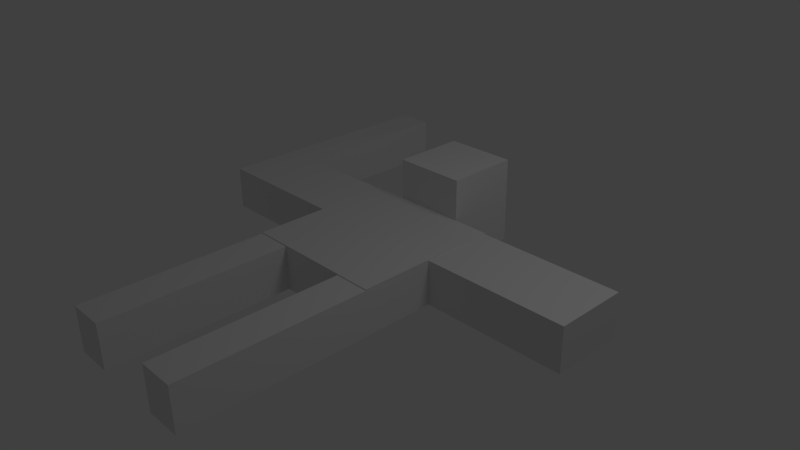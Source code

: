 # Source: test_dude.blend  (saved by Blender 2.61.0; exported with 4.5.12 LTS)
import bpy
from mathutils import Matrix  # noqa: F401  (used for matrix-valued properties, if any)

bpy.ops.wm.read_factory_settings(use_empty=True)
scene = bpy.context.scene
scene.name = 'Scene'

# ---- collections
col_collection_1 = bpy.data.collections.new('Collection 1'); scene.collection.children.link(col_collection_1)

# ---- materials (node trees are filled in below, after node groups)
mat_material = bpy.data.materials.new('Material')
mat_material.alpha_threshold = 0.0
mat_material.use_transparent_shadow = False
mat_material.roughness = 0.5
mat_material.line_color = (0.0, 0.0, 0.0, 1.0)

# ---- material node trees

# ---- world
world_world = bpy.data.worlds.new('World'); scene.world = world_world
world_world.color = (0.05088, 0.05088, 0.05088)
world_world.use_sun_shadow = False
world_world.sun_shadow_jitter_overblur = 0.0
world_world.cycles.sampling_method = 'MANUAL'
world_world.cycles.sample_map_resolution = 256

# ---- cameras
cam_camera = bpy.data.cameras.new('Camera')
cam_camera.clip_end = 100.0
cam_camera.lens = 35.0
cam_camera.sensor_width = 32.0
cam_camera.sensor_height = 18.0
cam_camera.ortho_scale = 7.314
cam_camera.dof.focus_distance = 0.0
cam_camera.dof.aperture_fstop = 128.0

# ---- lights
light_lamp = bpy.data.lights.new('Lamp', 'POINT')
light_lamp.transmission_factor = 0.0
light_lamp.cutoff_distance = 30.0
light_lamp.energy = 100.0
light_lamp.shadow_buffer_clip_start = 1.001
light_lamp.shadow_soft_size = 1.0
light_lamp.shadow_maximum_resolution = 0.006
light_lamp.use_absolute_resolution = True
light_lamp.cycles.use_multiple_importance_sampling = False

# ---- meshes
me_cube = bpy.data.meshes.new('Cube')
me_cube.from_pydata([(1.0, 1.0, -4.831), (1.0, -1.0, -4.831), (-1.0, -1.0, -4.831), (-1.0, 1.0, -4.831), (1.0, 1.0, -4.206), (1.0, -1.0, -4.206), (-1.0, -1.0, -4.206), (-1.0, 1.0, -4.206), (1.788e-07, 1.0, -4.831), (-5.96e-08, -1.0, -4.831), (2.682e-07, 1.0, -4.206), (-5.066e-07, -1.0, -4.206), (1.0, 1.0, -4.22), (1.0, -1.0, -4.22), (-1.0, -1.0, -4.22), (-1.0, 1.0, -4.22), (-2.831e-07, -1.0, -4.22), (2.235e-07, 1.0, -4.22), (-0.5, 1.0, -4.831), (-0.5, -1.0, -4.831), (-0.5, 1.0, -4.206), (-0.5, -1.0, -4.206), (-0.5, -1.0, -4.22), (-0.5, 1.0, -4.22), (0.5, 1.0, -4.831), (0.5, -1.0, -4.831), (0.5, 1.0, -4.206), (0.5, -1.0, -4.206), (0.5, -1.0, -4.22), (0.5, 1.0, -4.22), (0.5, -2.174, -4.831), (0.5, -2.174, -4.22), (1.0, -2.174, -4.22), (1.0, -2.174, -4.831), (-0.5, -2.174, -4.831), (-0.5, -2.174, -4.22), (-1.0, -2.174, -4.22), (-1.0, -2.174, -4.831), (1.0, -3.509, -4.22), (1.0, -3.509, -4.831), (-1.0, -3.509, -4.22), (-1.0, -3.509, -4.831), (-0.5, -3.509, -4.831), (-0.5, -3.509, -4.22), (0.5, -3.509, -4.831), (0.5, -3.509, -4.22), (1.0, -2.98e-08, -4.831), (-1.0, 2.682e-07, -4.831), (1.0, -5.662e-07, -4.206), (-1.0, 1.788e-07, -4.206), (5.96e-08, 1.192e-07, -4.831), (-1.192e-07, -1.788e-07, -4.206), (1.0, -2.682e-07, -4.22), (-1.0, 2.384e-07, -4.22), (-0.5, 1.788e-07, -4.831), (-0.5, 0.0, -4.206), (0.5, 2.98e-08, -4.831), (0.5, -3.576e-07, -4.206), (1.0, -2.98e-08, -4.831), (1.0, -2.682e-07, -4.22), (1.0, 1.0, -4.22), (1.0, 1.0, -4.831), (3.0, 1.0, -4.22), (3.0, 1.0, -4.831), (3.0, -3.278e-07, -4.831), (3.0, -5.662e-07, -4.22), (-3.0, 7.153e-07, -4.22), (-3.0, 7.451e-07, -4.831), (-3.0, 1.0, -4.22), (-3.0, 1.0, -4.831), (0.5, 2.0, -4.831), (0.5, 2.0, -4.22), (4.917e-07, 2.0, -4.22), (4.47e-07, 2.0, -4.831), (-0.5, 2.0, -4.831), (-0.5, 2.0, -4.22), (2.582, 1.0, -4.22), (2.582, 1.0, -4.831), (2.582, -2.656e-07, -4.831), (2.582, -5.04e-07, -4.22), (4.917e-07, 2.0, -3.639), (-0.5, 2.0, -3.639), (-0.5, 1.0, -3.639), (0.5, 2.0, -3.639), (0.5, 1.0, -3.639), (2.235e-07, 1.0, -3.639), (-2.474, 5.899e-07, -4.22), (-2.474, 6.197e-07, -4.831), (-2.474, 1.0, -4.22), (-2.474, 1.0, -4.831), (-2.474, 3.406, -4.22), (-2.474, 3.406, -4.831), (-3.0, 3.406, -4.831), (-3.0, 3.406, -4.22)], [], [(14, 22, 21, 6), (22, 16, 11, 21), (19, 9, 16, 22), (15, 23, 18, 3), (7, 20, 23, 15), (20, 10, 17, 23), (16, 28, 27, 11), (28, 13, 5, 27), (9, 25, 28, 16), (0, 24, 29, 12), (10, 26, 29, 17), (26, 4, 12, 29), (28, 25, 30, 31), (13, 28, 31, 32), (25, 1, 33, 30), (19, 22, 35, 34), (22, 14, 36, 35), (2, 19, 34, 37), (14, 2, 37, 36), (1, 13, 32, 33), (33, 32, 38, 39), (36, 37, 41, 40), (37, 34, 42, 41), (35, 36, 40, 43), (34, 35, 43, 42), (30, 33, 39, 44), (32, 31, 45, 38), (31, 30, 44, 45), (41, 42, 43, 40), (44, 39, 38, 45), (52, 13, 1, 46), (4, 48, 52, 12), (48, 5, 13, 52), (14, 53, 47, 2), (6, 49, 53, 14), (49, 7, 15, 53), (19, 54, 50, 9), (54, 18, 8, 50), (2, 47, 54, 19), (47, 3, 18, 54), (20, 55, 51, 10), (55, 21, 11, 51), (7, 49, 55, 20), (49, 6, 21, 55), (25, 56, 46, 1), (0, 46, 56, 24), (9, 50, 56, 25), (50, 8, 24, 56), (26, 57, 48, 4), (57, 27, 5, 48), (10, 51, 57, 26), (51, 11, 27, 57), (52, 46, 58, 59), (12, 52, 59, 60), (46, 0, 61, 58), (0, 12, 60, 61), (62, 65, 64, 63), (66, 68, 69, 67), (29, 24, 70, 71), (24, 8, 73, 70), (18, 23, 75, 74), (8, 18, 74, 73), (72, 71, 70, 73), (75, 72, 73, 74), (60, 76, 77, 61), (61, 77, 78, 58), (77, 63, 64, 78), (59, 79, 76, 60), (79, 65, 62, 76), (58, 78, 79, 59), (78, 64, 65, 79), (72, 75, 81, 80), (75, 23, 82, 81), (71, 72, 80, 83), (29, 71, 83, 84), (17, 29, 84, 85), (23, 17, 85, 82), (82, 85, 80, 81), (85, 84, 83, 80), (62, 63, 77, 76), (53, 86, 87, 47), (86, 66, 67, 87), (15, 88, 86, 53), (88, 68, 66, 86), (47, 87, 89, 3), (87, 67, 69, 89), (3, 89, 88, 15), (88, 89, 91, 90), (89, 69, 92, 91), (68, 88, 90, 93), (69, 68, 93, 92), (91, 92, 93, 90)])
me_cube.materials.append(mat_material)
me_cube.use_remesh_preserve_volume = False
me_cube.use_remesh_preserve_attributes = False
me_cube.use_mirror_vertex_groups = False
me_cube.update()

# ---- objects
ob_cube = bpy.data.objects.new('Cube', me_cube)
ob_lamp = bpy.data.objects.new('Lamp', light_lamp)
ob_camera = bpy.data.objects.new('Camera', cam_camera)

# ---- transforms, parenting, visibility, modifiers, constraints
ob_cube.location = (0.0, 0.0, 4.514)
ob_cube.lock_rotations_4d = False
ob_cube.empty_display_type = 'ARROWS'
ob_cube.lineart.crease_threshold = 0.0
ob_lamp.location = (4.076, 1.005, 5.904)
ob_lamp.rotation_euler = (0.6503, 0.05522, 1.866)
ob_lamp.lock_rotations_4d = False
ob_lamp.empty_display_type = 'ARROWS'
ob_lamp.color = (0.0, 0.0, 0.0, 0.0)
ob_lamp.lineart.crease_threshold = 0.0
ob_camera.location = (7.481, -6.508, 5.344)
ob_camera.rotation_euler = (1.109, 0.01082, 0.8149)
ob_camera.lock_rotations_4d = False
ob_camera.empty_display_type = 'ARROWS'
ob_camera.color = (0.0, 0.0, 0.0, 0.0)
ob_camera.display_type = 'WIRE'
ob_camera.lineart.crease_threshold = 0.0

# ---- collection membership
col_collection_1.objects.link(ob_cube)
col_collection_1.objects.link(ob_lamp)
col_collection_1.objects.link(ob_camera)

# ---- scene / render settings (as saved in the file)
scene.camera = ob_camera
scene.frame_start = 1; scene.frame_end = 250; scene.frame_set(1)
scene.render.engine = 'BLENDER_EEVEE_NEXT'
scene.render.image_settings.color_mode = 'RGB'
scene.render.image_settings.compression = 90
scene.render.resolution_percentage = 50
scene.render.dither_intensity = 0.0
scene.render.bake_margin = 2
scene.render.bake_bias = 0.0
scene.cycles.use_denoising = False
scene.cycles.samples = 10
scene.cycles.sampling_pattern = 'TABULATED_SOBOL'
scene.cycles.light_sampling_threshold = 0.0
scene.cycles.use_adaptive_sampling = False
scene.cycles.use_light_tree = False
scene.cycles.blur_glossy = 0.0
scene.cycles.volume_bounces = 1
scene.cycles.pixel_filter_type = 'GAUSSIAN'
scene.cycles.sample_clamp_indirect = 0.0
scene.view_settings.view_transform = 'Standard'
bpy.context.view_layer.update()
